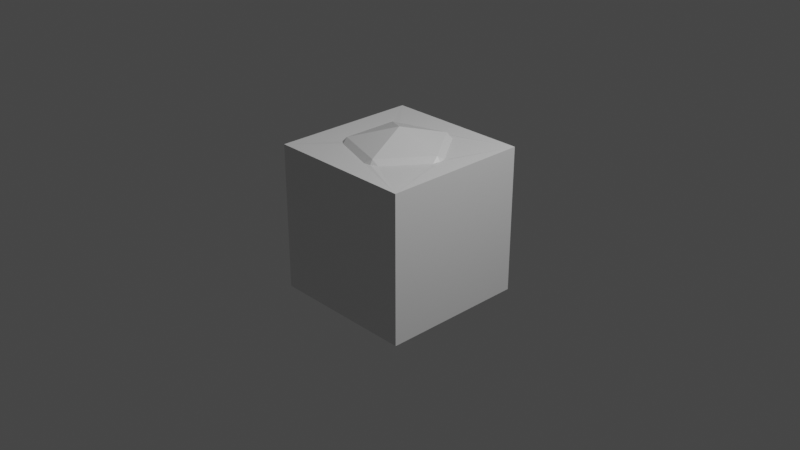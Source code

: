 # Source: boxish_thing.blend  (saved by Blender 2.90.8; exported with 4.5.12 LTS)
import bpy
from mathutils import Matrix  # noqa: F401  (used for matrix-valued properties, if any)

bpy.ops.wm.read_factory_settings(use_empty=True)
scene = bpy.context.scene
scene.name = 'Scene'

# ---- collections
col_collection = bpy.data.collections.new('Collection'); scene.collection.children.link(col_collection)

# ---- materials (node trees are filled in below, after node groups)
mat_material = bpy.data.materials.new('Material')
mat_material.alpha_threshold = 0.0
mat_material.use_transparent_shadow = False
mat_material.line_color = (0.0, 0.0, 0.0, 1.0)

# ---- material node trees
mat_material.use_nodes = True; mat_material.node_tree.nodes.clear()
_N = mat_material.node_tree.nodes; _L = mat_material.node_tree.links
n0 = _N.new('ShaderNodeOutputMaterial'); n0.name = 'Material Output'; n0.location = (300, 300)
n1 = _N.new('ShaderNodeBsdfPrincipled'); n1.name = 'Principled BSDF'; n1.location = (10, 300)
n1.distribution = 'GGX'
n1.subsurface_method = 'BURLEY'
n1.inputs[2].default_value = 0.4
n1.inputs[3].default_value = 1.45
n1.inputs[27].default_value = (0.0, 0.0, 0.0, 1.0)
n1.inputs[28].default_value = 1.0
_L.new(n1.outputs[0], n0.inputs[0])
n0.is_active_output = True

# ---- world
world_world = bpy.data.worlds.new('World'); scene.world = world_world
world_world.use_nodes = True; world_world.node_tree.nodes.clear()
_N = world_world.node_tree.nodes; _L = world_world.node_tree.links
n0 = _N.new('ShaderNodeOutputWorld'); n0.name = 'World Output'; n0.location = (300, 300)
n1 = _N.new('ShaderNodeBackground'); n1.name = 'Background'; n1.location = (10, 300)
n1.inputs[0].default_value = (0.05088, 0.05088, 0.05088, 1.0)
_L.new(n1.outputs[0], n0.inputs[0])
n0.is_active_output = True
world_world.color = (0.05088, 0.05088, 0.05088)
world_world.use_sun_shadow = False
world_world.sun_shadow_jitter_overblur = 0.0

# ---- cameras
cam_camera = bpy.data.cameras.new('Camera')
cam_camera.clip_end = 100.0
cam_camera.ortho_scale = 7.314

# ---- lights
light_light = bpy.data.lights.new('Light', 'POINT')
light_light.transmission_factor = 0.0
light_light.energy = 1000.0
light_light.shadow_soft_size = 0.1
light_light.shadow_maximum_resolution = 0.006
light_light.use_absolute_resolution = True

# ---- meshes
me_cube = bpy.data.meshes.new('Cube')
me_cube.from_pydata([(1.0, 1.0, 1.0), (1.0, 1.0, -1.0), (1.0, -1.0, 1.0), (1.0, -1.0, -1.0), (-1.0, 1.0, 1.0), (-1.0, 1.0, -1.0), (-1.0, -1.0, 1.0), (-1.0, -1.0, -1.0), (0.0, 0.0, -1.25), (0.0, 0.0, 1.25), (-0.2031, -0.625, -1.063), (0.5317, -0.3863, -1.063), (0.5317, 0.3863, -1.063), (-0.6572, 0.0, -1.063), (-0.2031, 0.625, -1.063), (0.2031, -0.625, 1.063), (0.6572, 0.0, 1.063), (-0.5317, -0.3863, 1.063), (-0.5317, 0.3863, 1.063), (0.2031, 0.625, 1.063), (0.5771, -0.4193, -1.002), (0.5004, -0.4824, -1.001), (-0.3048, -0.625, -1.0), (-0.3034, -0.625, -1.001), (-0.1209, 0.6847, -1.001), (0.6124, 0.3276, -1.002), (-0.3044, 0.625, -1.001), (0.5783, 0.4202, -1.0), (-0.7145, 0.0, -1.001), (0.6082, -0.3307, -1.005), (-0.6886, 0.09673, -1.0), (-0.2209, -0.6799, -1.0), (-0.123, -0.6832, -1.002), (-0.2202, 0.6777, -1.003), (0.5002, 0.4831, -1.0), (-0.6887, -0.09704, -1.0), (0.301, 0.625, 1.003), (-0.5029, -0.4746, 1.006), (-0.5774, -0.4195, 1.001), (0.1207, 0.6849, 1.0), (0.1226, -0.6834, 1.002), (-0.5781, 0.42, 1.0), (-0.5016, 0.4787, 1.003), (0.2193, 0.675, 1.006), (0.304, -0.625, 1.001), (-0.6132, 0.327, 1.001), (0.6881, 0.09514, 1.001), (0.6882, -0.09546, 1.001), (-0.6133, -0.327, 1.001), (0.2188, -0.6735, 1.007), (0.7107, 0.0, 1.005), (1.0, -0.75, 1.0), (1.0, -0.5, 1.0), (1.0, -0.25, 1.0), (1.0, 0.0, 1.0), (1.0, 0.25, 1.0), (1.0, 0.5, 1.0), (1.0, 0.75, 1.0), (-1.0, 0.75, 1.0), (-1.0, 0.5, 1.0), (-1.0, 0.25, 1.0), (-1.0, 0.0, 1.0), (-1.0, -0.25, 1.0), (-1.0, -0.5, 1.0), (-1.0, -0.75, 1.0), (-1.0, 0.75, -1.0), (-1.0, 0.5, -1.0), (-1.0, 0.25, -1.0), (-1.0, 0.0, -1.0), (-1.0, -0.25, -1.0), (-1.0, -0.5, -1.0), (-1.0, -0.75, -1.0), (0.75, -1.0, -1.0), (0.5, -1.0, -1.0), (0.25, -1.0, -1.0), (0.0, -1.0, -1.0), (-0.25, -1.0, -1.0), (-0.5, -1.0, -1.0), (-0.75, -1.0, -1.0), (1.0, -0.75, -1.0), (1.0, -0.5, -1.0), (1.0, -0.25, -1.0), (1.0, 0.0, -1.0), (1.0, 0.25, -1.0), (1.0, 0.5, -1.0), (1.0, 0.75, -1.0), (-0.75, -1.0, 1.0), (-0.5, -1.0, 1.0), (-0.25, -1.0, 1.0), (0.0, -1.0, 1.0), (0.25, -1.0, 1.0), (0.5, -1.0, 1.0), (0.75, -1.0, 1.0), (-0.75, 1.0, 1.0), (-0.5, 1.0, 1.0), (-0.25, 1.0, 1.0), (0.0, 1.0, 1.0), (0.25, 1.0, 1.0), (0.5, 1.0, 1.0), (0.75, 1.0, 1.0), (0.75, 1.0, -1.0), (0.5, 1.0, -1.0), (0.25, 1.0, -1.0), (0.0, 1.0, -1.0), (-0.25, 1.0, -1.0), (-0.5, 1.0, -1.0), (-0.75, 1.0, -1.0), (1.0, -1.0, 0.75), (1.0, -1.0, 0.5), (1.0, -1.0, 0.25), (1.0, -1.0, 0.0), (1.0, -1.0, -0.25), (1.0, -1.0, -0.5), (1.0, -1.0, -0.75), (1.0, 1.0, 0.75), (1.0, 1.0, 0.5), (1.0, 1.0, 0.25), (1.0, 1.0, 0.0), (1.0, 1.0, -0.25), (1.0, 1.0, -0.5), (1.0, 1.0, -0.75), (-1.0, -1.0, -0.75), (-1.0, -1.0, -0.5), (-1.0, -1.0, -0.25), (-1.0, -1.0, 0.0), (-1.0, -1.0, 0.25), (-1.0, -1.0, 0.5), (-1.0, -1.0, 0.75), (-1.0, 1.0, 0.75), (-1.0, 1.0, 0.5), (-1.0, 1.0, 0.25), (-1.0, 1.0, 0.0), (-1.0, 1.0, -0.25), (-1.0, 1.0, -0.5), (-1.0, 1.0, -0.75), (-0.75, 1.0, 0.75), (-0.75, 1.0, 0.5), (-0.75, 1.0, 0.25), (-0.75, 1.0, 0.0), (-0.75, 1.0, -0.25), (-0.75, 1.0, -0.5), (-0.75, 1.0, -0.75), (-0.5, 1.0, 0.75), (-0.5, 1.0, 0.5), (-0.5, 1.0, 0.25), (-0.5, 1.0, -0.5), (-0.5, 1.0, -0.75), (-0.25, 1.0, 0.75), (-0.25, 1.0, 0.5), (-0.25, 1.0, -0.5), (-0.25, 1.0, -0.75), (0.0, 1.0, 0.75), (0.25, 1.0, 0.75), (0.25, 1.0, -0.5), (0.25, 1.0, -0.75), (0.5, 1.0, 0.75), (0.5, 1.0, 0.5), (0.5, 1.0, -0.25), (0.5, 1.0, -0.5), (0.5, 1.0, -0.75), (0.75, 1.0, 0.75), (0.75, 1.0, 0.5), (0.75, 1.0, 0.25), (0.75, 1.0, 0.0), (0.75, 1.0, -0.25), (0.75, 1.0, -0.5), (0.75, 1.0, -0.75), (-1.0, -0.75, 0.75), (-1.0, -0.75, 0.5), (-1.0, -0.75, 0.25), (-1.0, -0.75, 0.0), (-1.0, -0.75, -0.25), (-1.0, -0.75, -0.5), (-1.0, -0.75, -0.75), (-1.0, -0.5, 0.75), (-1.0, -0.5, 0.5), (-1.0, -0.5, 0.25), (-1.0, -0.5, 0.0), (-1.0, -0.5, -0.25), (-1.0, -0.5, -0.5), (-1.0, -0.5, -0.75), (-1.0, -0.25, 0.75), (-1.0, -0.25, 0.5), (-1.0, -0.25, 0.25), (-1.0, -0.25, 0.0), (-1.0, -0.25, -0.25), (-1.0, -0.25, -0.5), (-1.0, -0.25, -0.75), (-1.0, 0.0, 0.75), (-1.0, 0.0, 0.5), (-1.0, 0.0, 0.25), (-1.0, 0.0, 0.0), (-1.0, 0.0, -0.25), (-1.0, 0.0, -0.5), (-1.0, 0.0, -0.75), (-1.0, 0.25, 0.75), (-1.0, 0.25, 0.5), (-1.0, 0.25, 0.25), (-1.0, 0.25, 0.0), (-1.0, 0.25, -0.25), (-1.0, 0.25, -0.5), (-1.0, 0.25, -0.75), (-1.0, 0.5, 0.75), (-1.0, 0.5, 0.5), (-1.0, 0.5, 0.25), (-1.0, 0.5, 0.0), (-1.0, 0.5, -0.25), (-1.0, 0.5, -0.5), (-1.0, 0.5, -0.75), (-1.0, 0.75, 0.75), (-1.0, 0.75, 0.5), (-1.0, 0.75, 0.25), (-1.0, 0.75, 0.0), (-1.0, 0.75, -0.25), (-1.0, 0.75, -0.5), (-1.0, 0.75, -0.75), (0.75, -1.0, -0.75), (0.5, -1.0, -0.75), (0.25, -1.0, -0.75), (0.0, -1.0, -0.75), (-0.25, -1.0, -0.75), (-0.5, -1.0, -0.75), (-0.75, -1.0, -0.75), (0.75, -1.0, -0.5), (0.5, -1.0, -0.5), (0.25, -1.0, -0.5), (0.0, -1.0, -0.5), (-0.25, -1.0, -0.5), (-0.5, -1.0, -0.5), (-0.75, -1.0, -0.5), (0.75, -1.0, -0.25), (0.5, -1.0, -0.25), (0.25, -1.0, -0.25), (0.0, -1.0, -0.25), (-0.25, -1.0, -0.25), (-0.5, -1.0, -0.25), (-0.75, -1.0, -0.25), (0.75, -1.0, 0.0), (0.5, -1.0, 0.0), (0.25, -1.0, 0.0), (0.0, -1.0, 0.0), (-0.25, -1.0, 0.0), (-0.5, -1.0, 0.0), (-0.75, -1.0, 0.0), (0.75, -1.0, 0.25), (0.5, -1.0, 0.25), (0.25, -1.0, 0.25), (0.0, -1.0, 0.25), (-0.25, -1.0, 0.25), (-0.5, -1.0, 0.25), (-0.75, -1.0, 0.25), (0.75, -1.0, 0.5), (0.5, -1.0, 0.5), (0.25, -1.0, 0.5), (0.0, -1.0, 0.5), (-0.25, -1.0, 0.5), (-0.5, -1.0, 0.5), (-0.75, -1.0, 0.5), (0.75, -1.0, 0.75), (0.5, -1.0, 0.75), (0.25, -1.0, 0.75), (0.0, -1.0, 0.75), (-0.25, -1.0, 0.75), (-0.5, -1.0, 0.75), (-0.75, -1.0, 0.75), (1.0, 0.75, 0.75), (1.0, 0.75, 0.5), (1.0, 0.75, 0.25), (1.0, 0.75, 0.0), (1.0, 0.75, -0.25), (1.0, 0.75, -0.5), (1.0, 0.75, -0.75), (1.0, 0.5, 0.75), (1.0, 0.5, 0.5), (1.0, 0.5, 0.25), (1.0, 0.5, 0.0), (1.0, 0.5, -0.25), (1.0, 0.5, -0.5), (1.0, 0.5, -0.75), (1.0, 0.25, 0.75), (1.0, 0.25, 0.5), (1.0, 0.25, 0.25), (1.0, 0.25, 0.0), (1.0, 0.25, -0.25), (1.0, 0.25, -0.5), (1.0, 0.25, -0.75), (1.0, 0.0, 0.75), (1.0, 0.0, 0.5), (1.0, 0.0, 0.25), (1.0, 0.0, 0.0), (1.0, 0.0, -0.25), (1.0, 0.0, -0.5), (1.0, 0.0, -0.75), (1.0, -0.25, 0.75), (1.0, -0.25, 0.5), (1.0, -0.25, 0.25), (1.0, -0.25, 0.0), (1.0, -0.25, -0.25), (1.0, -0.25, -0.5), (1.0, -0.25, -0.75), (1.0, -0.5, 0.75), (1.0, -0.5, 0.5), (1.0, -0.5, 0.25), (1.0, -0.5, 0.0), (1.0, -0.5, -0.25), (1.0, -0.5, -0.5), (1.0, -0.5, -0.75), (1.0, -0.75, 0.75), (1.0, -0.75, 0.5), (1.0, -0.75, 0.25), (1.0, -0.75, 0.0), (1.0, -0.75, -0.25), (1.0, -0.75, -0.5), (1.0, -0.75, -0.75), (-0.25, 1.0, 0.0), (-0.25, 1.0, -0.25), (-0.5, 1.0, 0.0), (-0.5, 1.0, -0.25), (-0.25, 1.0, 0.25), (0.25, 1.0, 0.5), (0.25, 1.0, -0.25), (-7.451e-09, 1.0, -0.75), (7.451e-09, 1.0, -0.5), (7.451e-09, 1.0, -0.25), (7.451e-09, 1.0, 0.0), (7.451e-09, 1.0, 0.25), (7.451e-09, 1.0, 0.5), (0.5, 1.0, 0.0), (0.5, 1.0, 0.25), (0.25, 1.0, 0.25), (0.25, 1.0, 0.0)], [], [(50, 0, 46), (0, 99, 39), (8, 11, 10), (8, 10, 13), (8, 13, 14), (8, 14, 12), (16, 19, 9), (16, 46, 36, 19), (19, 18, 9), (19, 39, 42, 18), (18, 17, 9), (18, 45, 48, 17), (17, 15, 9), (17, 37, 40, 15), (15, 16, 9), (15, 44, 47, 16), (33, 26, 5), (26, 30, 5), (5, 30, 28), (99, 98, 39), (28, 35, 7), (7, 35, 23), (7, 23, 31), (31, 32, 7), (98, 97, 39), (32, 21, 3), (21, 20, 3), (20, 29, 3), (97, 96, 39), (25, 27, 1), (12, 34, 27), (12, 14, 24, 34), (14, 33, 24), (14, 26, 33), (14, 13, 30, 26), (13, 28, 30), (13, 35, 28), (13, 10, 23, 35), (10, 31, 22, 23), (1, 27, 34), (1, 34, 24), (11, 8, 12), (10, 32, 31), (10, 11, 21, 32), (11, 20, 21), (46, 0, 36), (36, 0, 43), (2, 50, 47), (43, 0, 39), (96, 95, 39), (29, 20, 11), (39, 4, 42), (42, 4, 41), (25, 29, 11, 12), (45, 41, 4), (95, 94, 39), (48, 6, 38), (39, 19, 43), (27, 25, 12), (38, 6, 37), (38, 37, 17), (36, 43, 19), (6, 40, 37), (48, 38, 17), (93, 39, 94), (47, 50, 16), (49, 44, 15), (41, 45, 18), (50, 46, 16), (44, 2, 47), (42, 41, 18), (40, 2, 49), (40, 49, 15), (49, 2, 44), (39, 93, 4), (33, 5, 24), (313, 113, 3, 79), (264, 86, 6, 127), (215, 134, 5, 65), (166, 120, 1, 100), (134, 141, 106, 5), (141, 146, 105, 106), (146, 150, 104, 105), (150, 321, 103, 104), (321, 154, 102, 103), (154, 159, 101, 102), (159, 166, 100, 101), (4, 93, 135, 128), (128, 135, 136, 129), (129, 136, 137, 130), (130, 137, 138, 131), (131, 138, 139, 132), (132, 139, 140, 133), (133, 140, 141, 134), (93, 94, 142, 135), (135, 142, 143, 136), (140, 139, 317, 145), (139, 138, 316, 317), (140, 145, 146, 141), (94, 95, 147, 142), (95, 96, 151, 147), (96, 97, 152, 151), (97, 98, 155, 152), (152, 155, 156, 319), (153, 158, 159, 154), (98, 99, 160, 155), (155, 160, 161, 156), (156, 161, 162, 328), (157, 164, 165, 158), (158, 165, 166, 159), (99, 0, 114, 160), (160, 114, 115, 161), (161, 115, 116, 162), (162, 116, 117, 163), (163, 117, 118, 164), (164, 118, 119, 165), (165, 119, 120, 166), (121, 173, 71, 7), (173, 180, 70, 71), (180, 187, 69, 70), (187, 194, 68, 69), (194, 201, 67, 68), (201, 208, 66, 67), (208, 215, 65, 66), (6, 64, 167, 127), (127, 167, 168, 126), (126, 168, 169, 125), (125, 169, 170, 124), (124, 170, 171, 123), (123, 171, 172, 122), (122, 172, 173, 121), (64, 63, 174, 167), (167, 174, 175, 168), (168, 175, 176, 169), (169, 176, 177, 170), (170, 177, 178, 171), (171, 178, 179, 172), (172, 179, 180, 173), (63, 62, 181, 174), (174, 181, 182, 175), (175, 182, 183, 176), (176, 183, 184, 177), (177, 184, 185, 178), (178, 185, 186, 179), (179, 186, 187, 180), (62, 61, 188, 181), (181, 188, 189, 182), (182, 189, 190, 183), (183, 190, 191, 184), (184, 191, 192, 185), (185, 192, 193, 186), (186, 193, 194, 187), (61, 60, 195, 188), (188, 195, 196, 189), (189, 196, 197, 190), (190, 197, 198, 191), (191, 198, 199, 192), (192, 199, 200, 193), (193, 200, 201, 194), (60, 59, 202, 195), (195, 202, 203, 196), (196, 203, 204, 197), (197, 204, 205, 198), (198, 205, 206, 199), (199, 206, 207, 200), (200, 207, 208, 201), (59, 58, 209, 202), (202, 209, 210, 203), (203, 210, 211, 204), (204, 211, 212, 205), (205, 212, 213, 206), (206, 213, 214, 207), (207, 214, 215, 208), (58, 4, 128, 209), (209, 128, 129, 210), (210, 129, 130, 211), (211, 130, 131, 212), (212, 131, 132, 213), (213, 132, 133, 214), (214, 133, 134, 215), (78, 222, 121, 7), (222, 229, 122, 121), (229, 236, 123, 122), (236, 243, 124, 123), (243, 250, 125, 124), (250, 257, 126, 125), (257, 264, 127, 126), (3, 113, 216, 72), (72, 216, 217, 73), (73, 217, 218, 74), (74, 218, 219, 75), (75, 219, 220, 76), (76, 220, 221, 77), (77, 221, 222, 78), (113, 112, 223, 216), (216, 223, 224, 217), (217, 224, 225, 218), (218, 225, 226, 219), (219, 226, 227, 220), (220, 227, 228, 221), (221, 228, 229, 222), (112, 111, 230, 223), (223, 230, 231, 224), (224, 231, 232, 225), (225, 232, 233, 226), (226, 233, 234, 227), (227, 234, 235, 228), (228, 235, 236, 229), (111, 110, 237, 230), (230, 237, 238, 231), (231, 238, 239, 232), (232, 239, 240, 233), (233, 240, 241, 234), (234, 241, 242, 235), (235, 242, 243, 236), (110, 109, 244, 237), (237, 244, 245, 238), (238, 245, 246, 239), (239, 246, 247, 240), (240, 247, 248, 241), (241, 248, 249, 242), (242, 249, 250, 243), (109, 108, 251, 244), (244, 251, 252, 245), (245, 252, 253, 246), (246, 253, 254, 247), (247, 254, 255, 248), (248, 255, 256, 249), (249, 256, 257, 250), (108, 107, 258, 251), (251, 258, 259, 252), (252, 259, 260, 253), (253, 260, 261, 254), (254, 261, 262, 255), (255, 262, 263, 256), (256, 263, 264, 257), (107, 2, 92, 258), (258, 92, 91, 259), (259, 91, 90, 260), (260, 90, 89, 261), (261, 89, 88, 262), (262, 88, 87, 263), (263, 87, 86, 264), (120, 271, 85, 1), (271, 278, 84, 85), (278, 285, 83, 84), (285, 292, 82, 83), (292, 299, 81, 82), (299, 306, 80, 81), (306, 313, 79, 80), (0, 57, 265, 114), (114, 265, 266, 115), (115, 266, 267, 116), (116, 267, 268, 117), (117, 268, 269, 118), (118, 269, 270, 119), (119, 270, 271, 120), (57, 56, 272, 265), (265, 272, 273, 266), (266, 273, 274, 267), (267, 274, 275, 268), (268, 275, 276, 269), (269, 276, 277, 270), (270, 277, 278, 271), (56, 55, 279, 272), (272, 279, 280, 273), (273, 280, 281, 274), (274, 281, 282, 275), (275, 282, 283, 276), (276, 283, 284, 277), (277, 284, 285, 278), (55, 54, 286, 279), (279, 286, 287, 280), (280, 287, 288, 281), (281, 288, 289, 282), (282, 289, 290, 283), (283, 290, 291, 284), (284, 291, 292, 285), (54, 53, 293, 286), (286, 293, 294, 287), (287, 294, 295, 288), (288, 295, 296, 289), (289, 296, 297, 290), (290, 297, 298, 291), (291, 298, 299, 292), (53, 52, 300, 293), (293, 300, 301, 294), (294, 301, 302, 295), (295, 302, 303, 296), (296, 303, 304, 297), (297, 304, 305, 298), (298, 305, 306, 299), (52, 51, 307, 300), (300, 307, 308, 301), (301, 308, 309, 302), (302, 309, 310, 303), (303, 310, 311, 304), (304, 311, 312, 305), (305, 312, 313, 306), (51, 2, 107, 307), (307, 107, 108, 308), (308, 108, 109, 309), (309, 109, 110, 310), (310, 110, 111, 311), (311, 111, 112, 312), (312, 112, 113, 313), (0, 50, 57), (57, 50, 56), (56, 50, 55), (55, 50, 54), (54, 50, 53), (53, 50, 52), (52, 50, 51), (50, 2, 51), (2, 40, 92), (92, 40, 91), (91, 40, 90), (90, 40, 89), (89, 40, 88), (88, 40, 87), (87, 40, 86), (40, 6, 86), (6, 48, 64), (64, 48, 63), (63, 48, 62), (62, 48, 61), (48, 45, 61), (61, 45, 60), (60, 45, 59), (59, 45, 58), (45, 4, 58), (29, 79, 3), (79, 29, 80), (81, 80, 29), (82, 81, 29), (29, 25, 82), (82, 25, 83), (84, 83, 25), (85, 84, 25), (1, 85, 25), (5, 106, 24), (106, 105, 24), (105, 104, 24), (104, 103, 24), (103, 102, 24), (102, 101, 24), (101, 100, 24), (24, 100, 1), (5, 28, 65), (65, 28, 66), (67, 66, 28), (68, 67, 28), (69, 68, 28), (70, 69, 28), (71, 70, 28), (7, 71, 28), (7, 32, 78), (78, 32, 77), (77, 32, 76), (76, 32, 75), (75, 32, 74), (74, 32, 73), (73, 32, 72), (32, 3, 72), (138, 137, 144, 316), (137, 136, 143, 144), (143, 142, 147, 148), (318, 144, 143, 148), (314, 316, 144, 318), (315, 317, 316, 314), (149, 145, 317, 315), (146, 145, 149, 150), (318, 325, 326, 148), (327, 330, 329, 328), (163, 164, 157, 327), (319, 152, 151, 326), (151, 147, 148, 326), (328, 329, 319, 156), (157, 320, 330, 327), (320, 157, 158, 153), (162, 163, 327, 328), (315, 323, 324, 314), (314, 324, 325, 318), (149, 322, 323, 315), (150, 321, 322, 149), (154, 153, 322, 321), (320, 323, 322, 153), (323, 320, 330, 324), (324, 330, 329, 325), (325, 329, 319, 326)])
_uv = me_cube.uv_layers.new(name='UVMap')
_uv.uv.foreach_set('vector', [0.5962, 0.3845, 0.0, 0.0, 0.584, 0.3817, 0.0, 0.0, 0.0, 0.0, 0.402, 0.3814, 0.8182, 0.0, 0.7727, 0.07873, 0.8636, 0.07873, 0.09091, 0.0, 0.04545, 0.07873, 0.1364, 0.07873, 0.2727, 0.0, 0.2273, 0.07873, 0.3182, 0.07873, 0.4545, 0.0, 0.4091, 0.07873, 0.5, 0.07873, 0.5909, 0.3937, 0.5, 0.3937, 0.5455, 0.4724, 0.5909, 0.3937, 0.584, 0.3817, 0.5068, 0.3819, 0.5, 0.3937, 0.4091, 0.3937, 0.3182, 0.3937, 0.3636, 0.4724, 0.4091, 0.3937, 0.402, 0.3814, 0.3249, 0.382, 0.3182, 0.3937, 0.2273, 0.3937, 0.1364, 0.3937, 0.1818, 0.4724, 0.2273, 0.3937, 0.2203, 0.3816, 0.1433, 0.3816, 0.1364, 0.3937, 0.9545, 0.3937, 0.8636, 0.3937, 0.9091, 0.4724, 0.9545, 0.3937, 0.9481, 0.3825, 0.8705, 0.3817, 0.8636, 0.3937, 0.7727, 0.3937, 0.6818, 0.3937, 0.7273, 0.4724, 0.7727, 0.3937, 0.7657, 0.3816, 0.6888, 0.3816, 0.6818, 0.3937, 0.3236, 0.0882, 0.3112, 0.09087, 0.0, 0.0, 0.3112, 0.09087, 0.2343, 0.09091, 0.0, 0.0, 0.0, 0.0, 0.2343, 0.09091, 0.142, 0.08853, 0.0, 0.0, 0.0, 0.0, 0.402, 0.3814, 0.142, 0.08853, 0.1293, 0.09095, 0.0, 0.0, 0.0, 0.0, 0.1293, 0.09095, 0.0, 0.0, 0.0, 0.0, 0.0, 0.0, 0.8693, 0.0886, 0.8693, 0.0886, 0.8568, 0.09059, 0.0, 0.0, 0.0, 0.0, 0.0, 0.0, 0.402, 0.3814, 0.8568, 0.09059, 0.7797, 0.09084, 0.0, 0.0, 0.7797, 0.09084, 0.7672, 0.08833, 0.0, 0.0, 0.6874, 0.08833, 0.6753, 0.09006, 0.0, 0.0, 0.0, 0.0, 0.0, 0.0, 0.402, 0.3814, 0.5978, 0.09069, 0.5852, 0.08858, 0.0, 0.0, 0.5, 0.07873, 0.493, 0.09093, 0.5057, 0.08858, 0.5, 0.07873, 0.4091, 0.07873, 0.4161, 0.0909, 0.493, 0.09093, 0.4091, 0.07873, 0.4036, 0.0882, 0.4161, 0.0909, 0.3182, 0.07873, 0.3112, 0.09087, 0.3236, 0.0882, 0.3182, 0.07873, 0.2273, 0.07873, 0.2343, 0.09091, 0.3112, 0.09087, 0.2273, 0.07873, 0.2216, 0.08853, 0.2343, 0.09091, 0.1364, 0.07873, 0.1293, 0.09095, 0.142, 0.08853, 0.1364, 0.07873, 0.04545, 0.07873, 0.05239, 0.09075, 0.1293, 0.09095, 0.04545, 0.07873, 0.03976, 0.0886, 0.05249, 0.09092, 0.05239, 0.09075, 0.0, 0.0, 0.5057, 0.08858, 0.493, 0.09093, 0.0, 0.0, 0.493, 0.09093, 0.4161, 0.0909, 0.6818, 0.07873, 0.6364, 0.0, 0.5909, 0.07873, 0.8636, 0.07873, 0.8568, 0.09059, 0.8693, 0.0886, 0.8636, 0.07873, 0.7727, 0.07873, 0.7797, 0.09084, 0.8568, 0.09059, 0.7727, 0.07873, 0.7672, 0.08833, 0.7797, 0.09084, 0.584, 0.3817, 0.0, 0.0, 0.5068, 0.3819, 0.5068, 0.3819, 0.0, 0.0, 0.4948, 0.3847, 0.0, 0.0, 0.5962, 0.3845, 0.6888, 0.3816, 0.4948, 0.3847, 0.0, 0.0, 0.402, 0.3814, 0.0, 0.0, 0.0, 0.0, 0.402, 0.3814, 0.6753, 0.09006, 0.6874, 0.08833, 0.6818, 0.07873, 0.402, 0.3814, 0.0, 0.0, 0.3249, 0.382, 0.3249, 0.382, 0.0, 0.0, 0.3125, 0.3838, 0.5978, 0.09069, 0.6753, 0.09006, 0.6818, 0.07873, 0.5909, 0.07873, 0.2203, 0.3816, 0.2329, 0.3838, 0.0, 0.0, 0.0, 0.0, 0.0, 0.0, 0.402, 0.3814, 0.1433, 0.3816, 0.0, 0.0, 0.1308, 0.384, 0.402, 0.3814, 0.4091, 0.3937, 0.4948, 0.3847, 0.5852, 0.08858, 0.5978, 0.09069, 0.5909, 0.07873, 0.9601, 0.384, 0.0, 0.0, 0.9481, 0.3825, 0.9601, 0.384, 0.9481, 0.3825, 0.9545, 0.3937, 0.5068, 0.3819, 0.4948, 0.3847, 0.5, 0.3937, 0.0, 0.0, 0.8705, 0.3817, 0.9481, 0.3825, 0.1433, 0.3816, 0.1308, 0.384, 0.1364, 0.3937, 0.0, 0.0, 0.402, 0.3814, 0.0, 0.0, 0.6888, 0.3816, 0.6765, 0.3845, 0.6818, 0.3937, 0.7778, 0.3849, 0.7657, 0.3816, 0.7727, 0.3937, 0.2329, 0.3838, 0.2203, 0.3816, 0.2273, 0.3937, 0.5962, 0.3845, 0.584, 0.3817, 0.5909, 0.3937, 0.7657, 0.3816, 0.0, 0.0, 0.6888, 0.3816, 0.3249, 0.382, 0.3125, 0.3838, 0.3182, 0.3937, 0.8705, 0.3817, 0.0, 0.0, 0.8586, 0.3849, 0.8705, 0.3817, 0.8586, 0.3849, 0.8636, 0.3937, 0.7778, 0.3849, 0.0, 0.0, 0.7657, 0.3816, 0.402, 0.3814, 0.0, 0.0, 0.0, 0.0, 0.4036, 0.0882, 0.0, 0.0, 0.4161, 0.0909, 0.0, 0.0, 0.0, 0.0, 0.0, 0.0, 0.0, 0.0, 0.0, 0.0, 0.0, 0.0, 0.0, 0.0, 0.0, 0.0, 0.0, 0.0, 0.0, 0.0, 0.0, 0.0, 0.0, 0.0, 0.0, 0.0, 0.0, 0.0, 0.0, 0.0, 0.0, 0.0, 0.0, 0.0, 0.0, 0.0, 0.0, 0.0, 0.0, 0.0, 0.0, 0.0, 0.0, 0.0, 0.0, 0.0, 0.0, 0.0, 0.0, 0.0, 0.0, 0.0, 0.0, 0.0, 0.0, 0.0, 0.0, 0.0, 0.0, 0.0, 0.0, 0.0, 0.0, 0.0, 0.0, 0.0, 0.0, 0.0, 0.0, 0.0, 0.0, 0.0, 0.0, 0.0, 0.0, 0.0, 0.0, 0.0, 0.0, 0.0, 0.0, 0.0, 0.0, 0.0, 0.0, 0.0, 0.0, 0.0, 0.0, 0.0, 0.0, 0.0, 0.0, 0.0, 0.0, 0.0, 0.0, 0.0, 0.0, 0.0, 0.0, 0.0, 0.0, 0.0, 0.0, 0.0, 0.0, 0.0, 0.0, 0.0, 0.0, 0.0, 0.0, 0.0, 0.0, 0.0, 0.0, 0.0, 0.0, 0.0, 0.0, 0.0, 0.0, 0.0, 0.0, 0.0, 0.0, 0.0, 0.0, 0.0, 0.0, 0.0, 0.0, 0.0, 0.0, 0.0, 0.0, 0.0, 0.0, 0.0, 0.0, 0.0, 0.0, 0.0, 0.0, 0.0, 0.0, 0.0, 0.0, 0.0, 0.0, 0.0, 0.0, 0.0, 0.0, 0.0, 0.0, 0.0, 0.0, 0.0, 0.0, 0.0, 0.0, 0.0, 0.0, 0.0, 0.0, 0.0, 0.0, 0.0, 0.0, 0.0, 0.0, 0.0, 0.0, 0.0, 0.0, 0.0, 0.0, 0.0, 0.0, 0.0, 0.0, 0.0, 0.0, 0.0, 0.0, 0.0, 0.0, 0.0, 0.0, 0.0, 0.0, 0.0, 0.0, 0.0, 0.0, 0.0, 0.0, 0.0, 0.0, 0.0, 0.0, 0.0, 0.0, 0.0, 0.0, 0.0, 0.0, 0.0, 0.0, 0.0, 0.0, 0.0, 0.0, 0.0, 0.0, 0.0, 0.0, 0.0, 0.0, 0.0, 0.0, 0.0, 0.0, 0.0, 0.0, 0.0, 0.0, 0.0, 0.0, 0.0, 0.0, 0.0, 0.0, 0.0, 0.0, 0.0, 0.0, 0.0, 0.0, 0.0, 0.0, 0.0, 0.0, 0.0, 0.0, 0.0, 0.0, 0.0, 0.0, 0.0, 0.0, 0.0, 0.0, 0.0, 0.0, 0.0, 0.0, 0.0, 0.0, 0.0, 0.0, 0.0, 0.0, 0.0, 0.0, 0.0, 0.0, 0.0, 0.0, 0.0, 0.0, 0.0, 0.0, 0.0, 0.0, 0.0, 0.0, 0.0, 0.0, 0.0, 0.0, 0.0, 0.0, 0.0, 0.0, 0.0, 0.0, 0.0, 0.0, 0.0, 0.0, 0.0, 0.0, 0.0, 0.0, 0.0, 0.0, 0.0, 0.0, 0.0, 0.0, 0.0, 0.0, 0.0, 0.0, 0.0, 0.0, 0.0, 0.0, 0.0, 0.0, 0.0, 0.0, 0.0, 0.0, 0.0, 0.0, 0.0, 0.0, 0.0, 0.0, 0.0, 0.0, 0.0, 0.0, 0.0, 0.0, 0.0, 0.0, 0.0, 0.0, 0.0, 0.0, 0.0, 0.0, 0.0, 0.0, 0.0, 0.0, 0.0, 0.0, 0.0, 0.0, 0.0, 0.0, 0.0, 0.0, 0.0, 0.0, 0.0, 0.0, 0.0, 0.0, 0.0, 0.0, 0.0, 0.0, 0.0, 0.0, 0.0, 0.0, 0.0, 0.0, 0.0, 0.0, 0.0, 0.0, 0.0, 0.0, 0.0, 0.0, 0.0, 0.0, 0.0, 0.0, 0.0, 0.0, 0.0, 0.0, 0.0, 0.0, 0.0, 0.0, 0.0, 0.0, 0.0, 0.0, 0.0, 0.0, 0.0, 0.0, 0.0, 0.0, 0.0, 0.0, 0.0, 0.0, 0.0, 0.0, 0.0, 0.0, 0.0, 0.0, 0.0, 0.0, 0.0, 0.0, 0.0, 0.0, 0.0, 0.0, 0.0, 0.0, 0.0, 0.0, 0.0, 0.0, 0.0, 0.0, 0.0, 0.0, 0.0, 0.0, 0.0, 0.0, 0.0, 0.0, 0.0, 0.0, 0.0, 0.0, 0.0, 0.0, 0.0, 0.0, 0.0, 0.0, 0.0, 0.0, 0.0, 0.0, 0.0, 0.0, 0.0, 0.0, 0.0, 0.0, 0.0, 0.0, 0.0, 0.0, 0.0, 0.0, 0.0, 0.0, 0.0, 0.0, 0.0, 0.0, 0.0, 0.0, 0.0, 0.0, 0.0, 0.0, 0.0, 0.0, 0.0, 0.0, 0.0, 0.0, 0.0, 0.0, 0.0, 0.0, 0.0, 0.0, 0.0, 0.0, 0.0, 0.0, 0.0, 0.0, 0.0, 0.0, 0.0, 0.0, 0.0, 0.0, 0.0, 0.0, 0.0, 0.0, 0.0, 0.0, 0.0, 0.0, 0.0, 0.0, 0.0, 0.0, 0.0, 0.0, 0.0, 0.0, 0.0, 0.0, 0.0, 0.0, 0.0, 0.0, 0.0, 0.0, 0.0, 0.0, 0.0, 0.0, 0.0, 0.0, 0.0, 0.0, 0.0, 0.0, 0.0, 0.0, 0.0, 0.0, 0.0, 0.0, 0.0, 0.0, 0.0, 0.0, 0.0, 0.0, 0.0, 0.0, 0.0, 0.0, 0.0, 0.0, 0.0, 0.0, 0.0, 0.0, 0.0, 0.0, 0.0, 0.0, 0.0, 0.0, 0.0, 0.0, 0.0, 0.0, 0.0, 0.0, 0.0, 0.0, 0.0, 0.0, 0.0, 0.0, 0.0, 0.0, 0.0, 0.0, 0.0, 0.0, 0.0, 0.0, 0.0, 0.0, 0.0, 0.0, 0.0, 0.0, 0.0, 0.0, 0.0, 0.0, 0.0, 0.0, 0.0, 0.0, 0.0, 0.0, 0.0, 0.0, 0.0, 0.0, 0.0, 0.0, 0.0, 0.0, 0.0, 0.0, 0.0, 0.0, 0.0, 0.0, 0.0, 0.0, 0.0, 0.0, 0.0, 0.0, 0.0, 0.0, 0.0, 0.0, 0.0, 0.0, 0.0, 0.0, 0.0, 0.0, 0.0, 0.0, 0.0, 0.0, 0.0, 0.0, 0.0, 0.0, 0.0, 0.0, 0.0, 0.0, 0.0, 0.0, 0.0, 0.0, 0.0, 0.0, 0.0, 0.0, 0.0, 0.0, 0.0, 0.0, 0.0, 0.0, 0.0, 0.0, 0.0, 0.0, 0.0, 0.0, 0.0, 0.0, 0.0, 0.0, 0.0, 0.0, 0.0, 0.0, 0.0, 0.0, 0.0, 0.0, 0.0, 0.0, 0.0, 0.0, 0.0, 0.0, 0.0, 0.0, 0.0, 0.0, 0.0, 0.0, 0.0, 0.0, 0.0, 0.0, 0.0, 0.0, 0.0, 0.0, 0.0, 0.0, 0.0, 0.0, 0.0, 0.0, 0.0, 0.0, 0.0, 0.0, 0.0, 0.0, 0.0, 0.0, 0.0, 0.0, 0.0, 0.0, 0.0, 0.0, 0.0, 0.0, 0.0, 0.0, 0.0, 0.0, 0.0, 0.0, 0.0, 0.0, 0.0, 0.0, 0.0, 0.0, 0.0, 0.0, 0.0, 0.0, 0.0, 0.0, 0.0, 0.0, 0.0, 0.0, 0.0, 0.0, 0.0, 0.0, 0.0, 0.0, 0.0, 0.0, 0.0, 0.0, 0.0, 0.0, 0.0, 0.0, 0.0, 0.0, 0.0, 0.0, 0.0, 0.0, 0.0, 0.0, 0.0, 0.0, 0.0, 0.0, 0.0, 0.0, 0.0, 0.0, 0.0, 0.0, 0.0, 0.0, 0.0, 0.0, 0.0, 0.0, 0.0, 0.0, 0.0, 0.0, 0.0, 0.0, 0.0, 0.0, 0.0, 0.0, 0.0, 0.0, 0.0, 0.0, 0.0, 0.0, 0.0, 0.0, 0.0, 0.0, 0.0, 0.0, 0.0, 0.0, 0.0, 0.0, 0.0, 0.0, 0.0, 0.0, 0.0, 0.0, 0.0, 0.0, 0.0, 0.0, 0.0, 0.0, 0.0, 0.0, 0.0, 0.0, 0.0, 0.0, 0.0, 0.0, 0.0, 0.0, 0.0, 0.0, 0.0, 0.0, 0.0, 0.0, 0.0, 0.0, 0.0, 0.0, 0.0, 0.0, 0.0, 0.0, 0.0, 0.0, 0.0, 0.0, 0.0, 0.0, 0.0, 0.0, 0.0, 0.0, 0.0, 0.0, 0.0, 0.0, 0.0, 0.0, 0.0, 0.0, 0.0, 0.0, 0.0, 0.0, 0.0, 0.0, 0.0, 0.0, 0.0, 0.0, 0.0, 0.0, 0.0, 0.0, 0.0, 0.0, 0.0, 0.0, 0.0, 0.0, 0.0, 0.0, 0.0, 0.0, 0.0, 0.0, 0.0, 0.0, 0.0, 0.0, 0.0, 0.0, 0.0, 0.0, 0.0, 0.0, 0.0, 0.0, 0.0, 0.0, 0.0, 0.0, 0.0, 0.0, 0.0, 0.0, 0.0, 0.0, 0.0, 0.0, 0.0, 0.0, 0.0, 0.0, 0.0, 0.0, 0.0, 0.0, 0.0, 0.0, 0.0, 0.0, 0.0, 0.0, 0.0, 0.0, 0.0, 0.0, 0.0, 0.0, 0.0, 0.0, 0.0, 0.0, 0.0, 0.0, 0.0, 0.0, 0.0, 0.0, 0.0, 0.0, 0.0, 0.0, 0.0, 0.0, 0.0, 0.0, 0.0, 0.0, 0.0, 0.0, 0.0, 0.0, 0.0, 0.0, 0.0, 0.0, 0.0, 0.0, 0.0, 0.0, 0.0, 0.0, 0.0, 0.0, 0.0, 0.0, 0.0, 0.0, 0.0, 0.0, 0.0, 0.0, 0.0, 0.0, 0.0, 0.0, 0.0, 0.0, 0.0, 0.0, 0.0, 0.0, 0.0, 0.0, 0.0, 0.0, 0.0, 0.0, 0.0, 0.0, 0.0, 0.0, 0.0, 0.0, 0.0, 0.0, 0.0, 0.0, 0.0, 0.0, 0.0, 0.0, 0.0, 0.0, 0.0, 0.0, 0.0, 0.0, 0.0, 0.0, 0.0, 0.0, 0.0, 0.0, 0.0, 0.0, 0.0, 0.0, 0.0, 0.0, 0.0, 0.0, 0.0, 0.0, 0.0, 0.0, 0.0, 0.0, 0.0, 0.0, 0.0, 0.0, 0.0, 0.0, 0.0, 0.0, 0.0, 0.0, 0.0, 0.0, 0.0, 0.0, 0.0, 0.0, 0.0, 0.0, 0.0, 0.0, 0.0, 0.0, 0.0, 0.0, 0.0, 0.0, 0.0, 0.0, 0.0, 0.0, 0.0, 0.0, 0.0, 0.0, 0.0, 0.0, 0.0, 0.0, 0.0, 0.0, 0.0, 0.0, 0.0, 0.0, 0.0, 0.0, 0.0, 0.0, 0.0, 0.0, 0.0, 0.0, 0.0, 0.0, 0.0, 0.0, 0.0, 0.0, 0.0, 0.0, 0.0, 0.0, 0.0, 0.0, 0.0, 0.0, 0.0, 0.0, 0.0, 0.0, 0.0, 0.0, 0.0, 0.0, 0.0, 0.0, 0.0, 0.0, 0.0, 0.0, 0.0, 0.0, 0.0, 0.0, 0.0, 0.0, 0.0, 0.0, 0.0, 0.0, 0.0, 0.0, 0.0, 0.0, 0.0, 0.0, 0.0, 0.0, 0.0, 0.0, 0.0, 0.0, 0.0, 0.0, 0.0, 0.0, 0.0, 0.0, 0.0, 0.0, 0.0, 0.0, 0.0, 0.0, 0.0, 0.0, 0.0, 0.0, 0.0, 0.0, 0.0, 0.0, 0.0, 0.0, 0.0, 0.0, 0.0, 0.0, 0.0, 0.0, 0.0, 0.0, 0.0, 0.0, 0.0, 0.0, 0.0, 0.0, 0.0, 0.0, 0.0, 0.0, 0.0, 0.0, 0.0, 0.0, 0.0, 0.0, 0.0, 0.0, 0.0, 0.0, 0.0, 0.0, 0.0, 0.0, 0.0, 0.0, 0.0, 0.0, 0.0, 0.0, 0.0, 0.0, 0.0, 0.0, 0.0, 0.0, 0.0, 0.0, 0.0, 0.0, 0.0, 0.0, 0.0, 0.0, 0.0, 0.0, 0.0, 0.0, 0.0, 0.0, 0.0, 0.0, 0.0, 0.0, 0.0, 0.0, 0.0, 0.0, 0.0, 0.0, 0.0, 0.0, 0.0, 0.0, 0.0, 0.0, 0.0, 0.0, 0.0, 0.0, 0.0, 0.0, 0.0, 0.0, 0.0, 0.0, 0.0, 0.0, 0.0, 0.0, 0.0, 0.0, 0.0, 0.0, 0.0, 0.0, 0.0, 0.0, 0.0, 0.0, 0.0, 0.0, 0.0, 0.0, 0.0, 0.0, 0.0, 0.0, 0.0, 0.0, 0.0, 0.0, 0.0, 0.0, 0.0, 0.0, 0.0, 0.0, 0.0, 0.0, 0.0, 0.0, 0.0, 0.0, 0.0, 0.0, 0.0, 0.0, 0.0, 0.0, 0.0, 0.0, 0.0, 0.0, 0.0, 0.0, 0.0, 0.0, 0.0, 0.0, 0.0, 0.0, 0.0, 0.0, 0.0, 0.0, 0.0, 0.0, 0.0, 0.0, 0.0, 0.0, 0.0, 0.0, 0.0, 0.0, 0.0, 0.0, 0.0, 0.0, 0.0, 0.0, 0.0, 0.0, 0.0, 0.0, 0.0, 0.0, 0.0, 0.0, 0.0, 0.0, 0.0, 0.0, 0.0, 0.0, 0.0, 0.0, 0.0, 0.0, 0.0, 0.0, 0.0, 0.0, 0.0, 0.0, 0.0, 0.0, 0.0, 0.0, 0.0, 0.0, 0.0, 0.0, 0.0, 0.0, 0.0, 0.0, 0.0, 0.0, 0.0, 0.0, 0.0, 0.0, 0.0, 0.0, 0.0, 0.0, 0.0, 0.0, 0.0, 0.0, 0.0, 0.0, 0.0, 0.0, 0.0, 0.0, 0.0, 0.0, 0.0, 0.0, 0.0, 0.0, 0.0, 0.0, 0.0, 0.0, 0.0, 0.0, 0.0, 0.0, 0.0, 0.0, 0.0, 0.0, 0.0, 0.0, 0.0, 0.0, 0.0, 0.0, 0.0, 0.0, 0.0, 0.0, 0.0, 0.0, 0.0, 0.0, 0.0, 0.0, 0.0, 0.0, 0.0, 0.0, 0.0, 0.0, 0.0, 0.0, 0.0, 0.0, 0.0, 0.0, 0.0, 0.0, 0.0, 0.0, 0.0, 0.0, 0.0, 0.0, 0.0, 0.0, 0.0, 0.0, 0.0, 0.0, 0.0, 0.0, 0.0, 0.0, 0.0, 0.0, 0.0, 0.0, 0.0, 0.0, 0.0, 0.0, 0.0, 0.0, 0.0, 0.0, 0.0, 0.0, 0.0, 0.0, 0.0, 0.0, 0.0, 0.0, 0.0, 0.0, 0.0, 0.0, 0.0, 0.0, 0.0, 0.0, 0.0, 0.0, 0.0, 0.0, 0.0, 0.0, 0.0, 0.0, 0.0, 0.0, 0.0, 0.0, 0.0, 0.0, 0.0, 0.0, 0.0, 0.0, 0.0, 0.0, 0.0, 0.0, 0.0, 0.0, 0.0, 0.0, 0.0, 0.0, 0.0, 0.0, 0.0, 0.0, 0.0, 0.0, 0.0, 0.0, 0.0, 0.0, 0.0, 0.0, 0.0, 0.0, 0.0, 0.0, 0.0, 0.0, 0.0, 0.0, 0.0, 0.0, 0.0, 0.0, 0.0, 0.0, 0.0, 0.0, 0.0, 0.0, 0.0, 0.0, 0.0, 0.0, 0.0, 0.0, 0.0, 0.0, 0.0, 0.0, 0.0, 0.0, 0.0, 0.0, 0.0, 0.0, 0.0, 0.0, 0.0, 0.0, 0.0, 0.0, 0.0, 0.0, 0.0, 0.0, 0.0, 0.0, 0.0, 0.0, 0.0, 0.0, 0.0, 0.0, 0.0, 0.0, 0.0, 0.0, 0.0, 0.0, 0.0, 0.0, 0.0, 0.0, 0.0, 0.0, 0.0, 0.0, 0.0, 0.0, 0.0, 0.0, 0.0, 0.0, 0.0, 0.0, 0.0, 0.0, 0.0, 0.0, 0.0, 0.0, 0.0, 0.0, 0.0, 0.0, 0.0, 0.0, 0.0, 0.0, 0.0, 0.0, 0.0, 0.0, 0.0, 0.0, 0.0, 0.0, 0.0, 0.0, 0.0, 0.0, 0.0, 0.0, 0.0, 0.0, 0.0, 0.0, 0.0, 0.0, 0.0, 0.0, 0.0, 0.0, 0.0, 0.0, 0.0, 0.0, 0.0, 0.0, 0.0, 0.0, 0.0, 0.0, 0.0, 0.0, 0.0, 0.0, 0.0, 0.0, 0.0, 0.0, 0.0, 0.0, 0.0, 0.0, 0.0, 0.0, 0.0, 0.0, 0.0, 0.0, 0.0, 0.0, 0.0, 0.0, 0.0, 0.0, 0.0, 0.0, 0.0, 0.0, 0.0, 0.0, 0.0, 0.0, 0.0, 0.0, 0.0, 0.0, 0.0, 0.0, 0.0, 0.0, 0.0, 0.0, 0.0, 0.0, 0.0, 0.0, 0.0, 0.0, 0.0, 0.0, 0.0, 0.0, 0.0, 0.0, 0.0, 0.0, 0.0, 0.0, 0.0, 0.0, 0.0, 0.0, 0.0, 0.0, 0.0, 0.0, 0.0, 0.0, 0.0, 0.0, 0.0, 0.0, 0.0, 0.0, 0.0, 0.0, 0.0, 0.0, 0.0, 0.0, 0.0, 0.0, 0.0, 0.0, 0.0, 0.0, 0.0, 0.0, 0.0, 0.0, 0.0, 0.0, 0.0, 0.0, 0.0, 0.0, 0.0, 0.0, 0.0, 0.0, 0.0, 0.0, 0.0, 0.0, 0.0, 0.0, 0.0, 0.0, 0.0, 0.0, 0.0, 0.0, 0.0, 0.0, 0.0, 0.0, 0.0, 0.0, 0.0, 0.0, 0.0, 0.0, 0.0, 0.0, 0.0, 0.0, 0.0, 0.0, 0.0, 0.0, 0.0, 0.0, 0.0, 0.0, 0.0, 0.0, 0.0, 0.0, 0.0, 0.0, 0.0, 0.0, 0.0, 0.0, 0.0, 0.0, 0.0, 0.0, 0.0, 0.0, 0.0, 0.0, 0.0, 0.0, 0.0, 0.0, 0.0, 0.0, 0.0, 0.0, 0.0, 0.0, 0.0, 0.0, 0.0, 0.0, 0.0, 0.0, 0.0, 0.0, 0.0, 0.0, 0.0, 0.0, 0.0, 0.0, 0.0, 0.0, 0.0, 0.0, 0.0, 0.0, 0.0, 0.0, 0.0, 0.0, 0.0, 0.0, 0.0, 0.0, 0.0, 0.0, 0.0, 0.0, 0.0, 0.0, 0.0, 0.0, 0.0, 0.0, 0.0, 0.0, 0.0, 0.0, 0.0, 0.0, 0.0, 0.0, 0.0, 0.0, 0.0, 0.0, 0.0, 0.0, 0.0, 0.0, 0.0, 0.0, 0.0, 0.0, 0.0, 0.0, 0.0, 0.0, 0.0, 0.0, 0.0, 0.0, 0.0, 0.0, 0.0, 0.0, 0.0, 0.5962, 0.3845, 0.0, 0.0, 0.0, 0.0, 0.5962, 0.3845, 0.0, 0.0, 0.0, 0.0, 0.5962, 0.3845, 0.0, 0.0, 0.0, 0.0, 0.5962, 0.3845, 0.0, 0.0, 0.0, 0.0, 0.5962, 0.3845, 0.0, 0.0, 0.0, 0.0, 0.5962, 0.3845, 0.0, 0.0, 0.0, 0.0, 0.5962, 0.3845, 0.0, 0.0, 0.5962, 0.3845, 0.0, 0.0, 0.0, 0.0, 0.0, 0.0, 0.8705, 0.3817, 0.0, 0.0, 0.0, 0.0, 0.8705, 0.3817, 0.0, 0.0, 0.0, 0.0, 0.8705, 0.3817, 0.0, 0.0, 0.0, 0.0, 0.8705, 0.3817, 0.0, 0.0, 0.0, 0.0, 0.8705, 0.3817, 0.0, 0.0, 0.0, 0.0, 0.8705, 0.3817, 0.0, 0.0, 0.0, 0.0, 0.8705, 0.3817, 0.0, 0.0, 0.8705, 0.3817, 0.0, 0.0, 0.0, 0.0, 0.0, 0.0, 0.1433, 0.3816, 0.0, 0.0, 0.0, 0.0, 0.1433, 0.3816, 0.0, 0.0, 0.0, 0.0, 0.1433, 0.3816, 0.0, 0.0, 0.0, 0.0, 0.1433, 0.3816, 0.0, 0.0, 0.1433, 0.3816, 0.2203, 0.3816, 0.0, 0.0, 0.0, 0.0, 0.2203, 0.3816, 0.0, 0.0, 0.0, 0.0, 0.2203, 0.3816, 0.0, 0.0, 0.0, 0.0, 0.2203, 0.3816, 0.0, 0.0, 0.2203, 0.3816, 0.0, 0.0, 0.0, 0.0, 0.6753, 0.09006, 0.0, 0.0, 0.0, 0.0, 0.0, 0.0, 0.6753, 0.09006, 0.0, 0.0, 0.0, 0.0, 0.0, 0.0, 0.6753, 0.09006, 0.0, 0.0, 0.0, 0.0, 0.6753, 0.09006, 0.6753, 0.09006, 0.5978, 0.09069, 0.0, 0.0, 0.0, 0.0, 0.5978, 0.09069, 0.0, 0.0, 0.0, 0.0, 0.0, 0.0, 0.5978, 0.09069, 0.0, 0.0, 0.0, 0.0, 0.5978, 0.09069, 0.0, 0.0, 0.0, 0.0, 0.5978, 0.09069, 0.0, 0.0, 0.0, 0.0, 0.4161, 0.0909, 0.0, 0.0, 0.0, 0.0, 0.4161, 0.0909, 0.0, 0.0, 0.0, 0.0, 0.4161, 0.0909, 0.0, 0.0, 0.0, 0.0, 0.4161, 0.0909, 0.0, 0.0, 0.0, 0.0, 0.4161, 0.0909, 0.0, 0.0, 0.0, 0.0, 0.4161, 0.0909, 0.0, 0.0, 0.0, 0.0, 0.4161, 0.0909, 0.4161, 0.0909, 0.0, 0.0, 0.0, 0.0, 0.0, 0.0, 0.142, 0.08853, 0.0, 0.0, 0.0, 0.0, 0.142, 0.08853, 0.0, 0.0, 0.0, 0.0, 0.0, 0.0, 0.142, 0.08853, 0.0, 0.0, 0.0, 0.0, 0.142, 0.08853, 0.0, 0.0, 0.0, 0.0, 0.142, 0.08853, 0.0, 0.0, 0.0, 0.0, 0.142, 0.08853, 0.0, 0.0, 0.0, 0.0, 0.142, 0.08853, 0.0, 0.0, 0.0, 0.0, 0.142, 0.08853, 0.0, 0.0, 0.8568, 0.09059, 0.0, 0.0, 0.0, 0.0, 0.8568, 0.09059, 0.0, 0.0, 0.0, 0.0, 0.8568, 0.09059, 0.0, 0.0, 0.0, 0.0, 0.8568, 0.09059, 0.0, 0.0, 0.0, 0.0, 0.8568, 0.09059, 0.0, 0.0, 0.0, 0.0, 0.8568, 0.09059, 0.0, 0.0, 0.0, 0.0, 0.8568, 0.09059, 0.0, 0.0, 0.8568, 0.09059, 0.0, 0.0, 0.0, 0.0, 0.0, 0.0, 0.0, 0.0, 0.0, 0.0, 0.0, 0.0, 0.0, 0.0, 0.0, 0.0, 0.0, 0.0, 0.0, 0.0, 0.0, 0.0, 0.0, 0.0, 0.0, 0.0, 0.0, 0.0, 0.0, 0.0, 0.0, 0.0, 0.0, 0.0, 0.0, 0.0, 0.0, 0.0, 0.0, 0.0, 0.0, 0.0, 0.0, 0.0, 0.0, 0.0, 0.0, 0.0, 0.0, 0.0, 0.0, 0.0, 0.0, 0.0, 0.0, 0.0, 0.0, 0.0, 0.0, 0.0, 0.0, 0.0, 0.0, 0.0, 0.0, 0.0, 0.0, 0.0, 0.0, 0.0, 0.0, 0.0, 0.0, 0.0, 0.0, 0.0, 0.0, 0.0, 0.0, 0.0, 0.0, 0.0, 0.0, 0.0, 0.0, 0.0, 0.0, 0.0, 0.0, 0.0, 0.0, 0.0, 0.0, 0.0, 0.0, 0.0, 0.0, 0.0, 0.0, 0.0, 0.0, 0.0, 0.0, 0.0, 0.0, 0.0, 0.0, 0.0, 0.0, 0.0, 0.0, 0.0, 0.0, 0.0, 0.0, 0.0, 0.0, 0.0, 0.0, 0.0, 0.0, 0.0, 0.0, 0.0, 0.0, 0.0, 0.0, 0.0, 0.0, 0.0, 0.0, 0.0, 0.0, 0.0, 0.0, 0.0, 0.0, 0.0, 0.0, 0.0, 0.0, 0.0, 0.0, 0.0, 0.0, 0.0, 0.0, 0.0, 0.0, 0.0, 0.0, 0.0, 0.0, 0.0, 0.0, 0.0, 0.0, 0.0, 0.0, 0.0, 0.0, 0.0, 0.0, 0.0, 0.0, 0.0, 0.0, 0.0, 0.0, 0.0, 0.0, 0.0, 0.0, 0.0, 0.0, 0.0, 0.0, 0.0, 0.0, 0.0, 0.0, 0.0, 0.0, 0.0, 0.0, 0.0, 0.0, 0.0, 0.0, 0.0, 0.0, 0.0, 0.0, 0.0, 0.0, 0.0, 0.0, 0.0, 0.0, 0.0, 0.0, 0.0, 0.0, 0.0, 0.0, 0.0, 0.0, 0.0, 0.0, 0.0, 0.0, 0.0])
me_cube.materials.append(mat_material)
me_cube.use_remesh_preserve_volume = False
me_cube.use_remesh_preserve_attributes = False
me_cube.use_mirror_vertex_groups = False
me_cube.update()

# ---- objects
ob_cube = bpy.data.objects.new('Cube', me_cube)
ob_light = bpy.data.objects.new('Light', light_light)
ob_camera = bpy.data.objects.new('Camera', cam_camera)

# ---- transforms, parenting, visibility, modifiers, constraints
ob_cube.location = (0.0, 0.0, 0.0)
ob_cube.scale = (0.8, 0.8, 0.8)
ob_cube.lock_rotations_4d = False
ob_cube.empty_display_type = 'ARROWS'
ob_cube.lineart.crease_threshold = 0.0
ob_light.location = (4.076, 1.005, 5.904)
ob_light.rotation_euler = (0.6503, 0.05522, 1.866)
ob_light.lock_rotations_4d = False
ob_light.empty_display_type = 'ARROWS'
ob_light.color = (0.0, 0.0, 0.0, 0.0)
ob_light.lineart.crease_threshold = 0.0
ob_camera.location = (7.359, -6.926, 4.958)
ob_camera.rotation_euler = (1.109, 0.0, 0.8149)
ob_camera.lock_rotations_4d = False
ob_camera.empty_display_type = 'ARROWS'
ob_camera.color = (0.0, 0.0, 0.0, 0.0)
ob_camera.display_type = 'WIRE'
ob_camera.lineart.crease_threshold = 0.0

# ---- collection membership
col_collection.objects.link(ob_cube)
col_collection.objects.link(ob_light)
col_collection.objects.link(ob_camera)

# ---- scene / render settings (as saved in the file)
scene.camera = ob_camera
scene.frame_start = 1; scene.frame_end = 250; scene.frame_set(1)
scene.render.engine = 'BLENDER_EEVEE_NEXT'
scene.cycles.use_denoising = False
scene.cycles.samples = 128
scene.cycles.sampling_pattern = 'TABULATED_SOBOL'
scene.cycles.use_adaptive_sampling = False
scene.cycles.use_light_tree = False
scene.view_settings.view_transform = 'Filmic'
bpy.context.view_layer.update()
